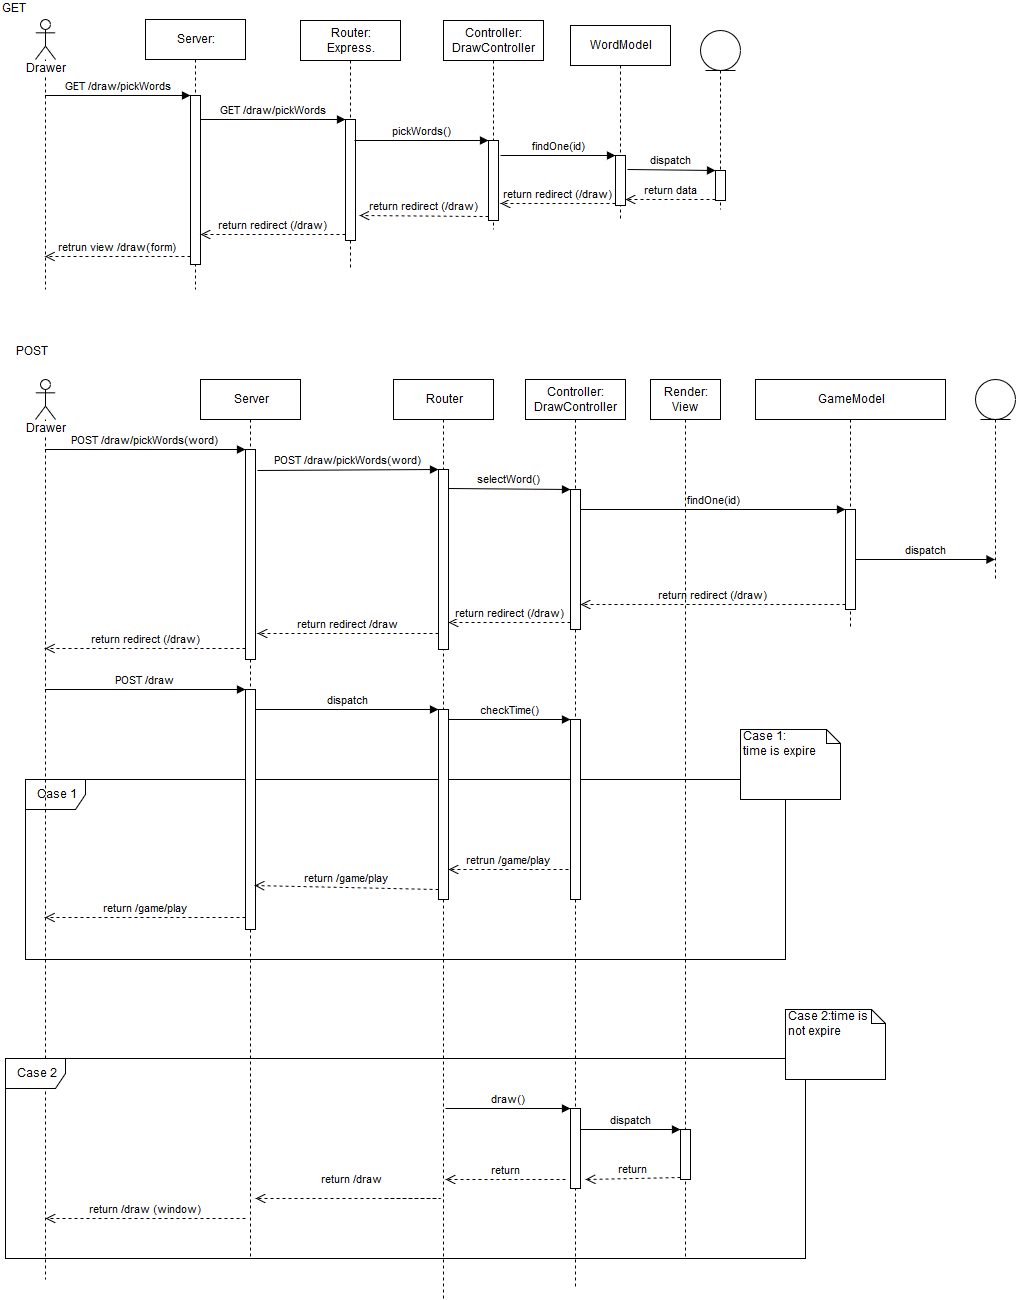

The diagram above was exported from draw.io. Its source (the exported page's mxGraphModel, read from the mxfile embedded in the PNG):
<mxGraphModel dx="1422" dy="793" grid="1" gridSize="10" guides="1" tooltips="1" connect="1" arrows="1" fold="1" page="1" pageScale="1" pageWidth="827" pageHeight="1169" math="0" shadow="0">
  <root>
    <mxCell id="0" />
    <mxCell id="1" parent="0" />
    <mxCell id="S9uG3G6kaWnJufTTHcFW-67" value="Case 1" style="shape=umlFrame;whiteSpace=wrap;html=1;" vertex="1" parent="1">
      <mxGeometry x="40" y="790" width="760" height="180" as="geometry" />
    </mxCell>
    <mxCell id="S9uG3G6kaWnJufTTHcFW-1" value="Drawer" style="shape=umlLifeline;participant=umlActor;perimeter=lifelinePerimeter;whiteSpace=wrap;html=1;container=1;collapsible=0;recursiveResize=0;verticalAlign=top;spacingTop=36;labelBackgroundColor=#ffffff;outlineConnect=0;" vertex="1" parent="1">
      <mxGeometry x="50" y="30" width="20" height="270" as="geometry" />
    </mxCell>
    <mxCell id="S9uG3G6kaWnJufTTHcFW-2" value="Server:" style="shape=umlLifeline;perimeter=lifelinePerimeter;whiteSpace=wrap;html=1;container=1;collapsible=0;recursiveResize=0;outlineConnect=0;" vertex="1" parent="1">
      <mxGeometry x="160" y="30" width="100" height="270" as="geometry" />
    </mxCell>
    <mxCell id="S9uG3G6kaWnJufTTHcFW-6" value="" style="html=1;points=[];perimeter=orthogonalPerimeter;" vertex="1" parent="S9uG3G6kaWnJufTTHcFW-2">
      <mxGeometry x="45" y="76" width="10" height="169" as="geometry" />
    </mxCell>
    <mxCell id="S9uG3G6kaWnJufTTHcFW-3" value="GET" style="text;html=1;resizable=0;points=[];autosize=1;align=left;verticalAlign=top;spacingTop=-4;" vertex="1" parent="1">
      <mxGeometry x="15" y="11" width="40" height="20" as="geometry" />
    </mxCell>
    <mxCell id="S9uG3G6kaWnJufTTHcFW-4" value="&lt;div&gt;Controller:&lt;/div&gt;&lt;div&gt;DrawController&lt;br&gt;&lt;/div&gt;" style="shape=umlLifeline;perimeter=lifelinePerimeter;whiteSpace=wrap;html=1;container=1;collapsible=0;recursiveResize=0;outlineConnect=0;" vertex="1" parent="1">
      <mxGeometry x="458" y="31" width="100" height="209" as="geometry" />
    </mxCell>
    <mxCell id="S9uG3G6kaWnJufTTHcFW-12" value="" style="html=1;points=[];perimeter=orthogonalPerimeter;" vertex="1" parent="S9uG3G6kaWnJufTTHcFW-4">
      <mxGeometry x="45" y="120" width="10" height="80" as="geometry" />
    </mxCell>
    <mxCell id="S9uG3G6kaWnJufTTHcFW-5" value="&lt;div&gt;Router:&lt;/div&gt;&lt;div&gt;Express.&lt;/div&gt;" style="shape=umlLifeline;perimeter=lifelinePerimeter;whiteSpace=wrap;html=1;container=1;collapsible=0;recursiveResize=0;outlineConnect=0;" vertex="1" parent="1">
      <mxGeometry x="315" y="31" width="100" height="249" as="geometry" />
    </mxCell>
    <mxCell id="S9uG3G6kaWnJufTTHcFW-9" value="" style="html=1;points=[];perimeter=orthogonalPerimeter;" vertex="1" parent="S9uG3G6kaWnJufTTHcFW-5">
      <mxGeometry x="45" y="99" width="10" height="121" as="geometry" />
    </mxCell>
    <mxCell id="S9uG3G6kaWnJufTTHcFW-8" value="retrun view /draw(form)" style="html=1;verticalAlign=bottom;endArrow=open;dashed=1;endSize=8;exitX=0;exitY=0.95;" edge="1" source="S9uG3G6kaWnJufTTHcFW-6" parent="1" target="S9uG3G6kaWnJufTTHcFW-1">
      <mxGeometry relative="1" as="geometry">
        <mxPoint x="85" y="177" as="targetPoint" />
      </mxGeometry>
    </mxCell>
    <mxCell id="S9uG3G6kaWnJufTTHcFW-7" value="GET /draw/pickWords" style="html=1;verticalAlign=bottom;endArrow=block;entryX=0;entryY=0;" edge="1" target="S9uG3G6kaWnJufTTHcFW-6" parent="1" source="S9uG3G6kaWnJufTTHcFW-1">
      <mxGeometry relative="1" as="geometry">
        <mxPoint x="85" y="101" as="sourcePoint" />
      </mxGeometry>
    </mxCell>
    <mxCell id="S9uG3G6kaWnJufTTHcFW-10" value="GET /draw/pickWords" style="html=1;verticalAlign=bottom;endArrow=block;entryX=0;entryY=0;" edge="1" target="S9uG3G6kaWnJufTTHcFW-9" parent="1" source="S9uG3G6kaWnJufTTHcFW-6">
      <mxGeometry relative="1" as="geometry">
        <mxPoint x="290" y="130" as="sourcePoint" />
      </mxGeometry>
    </mxCell>
    <mxCell id="S9uG3G6kaWnJufTTHcFW-11" value="return redirect (/draw)" style="html=1;verticalAlign=bottom;endArrow=open;dashed=1;endSize=8;exitX=0;exitY=0.95;" edge="1" source="S9uG3G6kaWnJufTTHcFW-9" parent="1" target="S9uG3G6kaWnJufTTHcFW-6">
      <mxGeometry relative="1" as="geometry">
        <mxPoint x="290" y="206" as="targetPoint" />
      </mxGeometry>
    </mxCell>
    <mxCell id="S9uG3G6kaWnJufTTHcFW-13" value="pickWords()" style="html=1;verticalAlign=bottom;endArrow=block;entryX=0;entryY=0;" edge="1" target="S9uG3G6kaWnJufTTHcFW-12" parent="1">
      <mxGeometry relative="1" as="geometry">
        <mxPoint x="369" y="151" as="sourcePoint" />
      </mxGeometry>
    </mxCell>
    <mxCell id="S9uG3G6kaWnJufTTHcFW-14" value="return redirect (/draw)" style="html=1;verticalAlign=bottom;endArrow=open;dashed=1;endSize=8;exitX=0;exitY=0.95;entryX=1.4;entryY=0.793;entryDx=0;entryDy=0;entryPerimeter=0;" edge="1" source="S9uG3G6kaWnJufTTHcFW-12" parent="1" target="S9uG3G6kaWnJufTTHcFW-9">
      <mxGeometry relative="1" as="geometry">
        <mxPoint x="369" y="229" as="targetPoint" />
      </mxGeometry>
    </mxCell>
    <mxCell id="S9uG3G6kaWnJufTTHcFW-15" value="WordModel" style="shape=umlLifeline;perimeter=lifelinePerimeter;whiteSpace=wrap;html=1;container=1;collapsible=0;recursiveResize=0;outlineConnect=0;" vertex="1" parent="1">
      <mxGeometry x="585" y="36" width="100" height="194" as="geometry" />
    </mxCell>
    <mxCell id="S9uG3G6kaWnJufTTHcFW-16" value="" style="html=1;points=[];perimeter=orthogonalPerimeter;" vertex="1" parent="S9uG3G6kaWnJufTTHcFW-15">
      <mxGeometry x="45" y="130" width="10" height="50" as="geometry" />
    </mxCell>
    <mxCell id="S9uG3G6kaWnJufTTHcFW-18" value="return redirect (/draw)" style="html=1;verticalAlign=bottom;endArrow=open;dashed=1;endSize=8;exitX=0;exitY=0.95;" edge="1" source="S9uG3G6kaWnJufTTHcFW-16" parent="1">
      <mxGeometry relative="1" as="geometry">
        <mxPoint x="515" y="214" as="targetPoint" />
      </mxGeometry>
    </mxCell>
    <mxCell id="S9uG3G6kaWnJufTTHcFW-17" value="findOne(id)" style="html=1;verticalAlign=bottom;endArrow=block;entryX=0;entryY=0;" edge="1" target="S9uG3G6kaWnJufTTHcFW-16" parent="1">
      <mxGeometry relative="1" as="geometry">
        <mxPoint x="515" y="166" as="sourcePoint" />
      </mxGeometry>
    </mxCell>
    <mxCell id="S9uG3G6kaWnJufTTHcFW-19" value="" style="shape=umlLifeline;participant=umlEntity;perimeter=lifelinePerimeter;whiteSpace=wrap;html=1;container=1;collapsible=0;recursiveResize=0;verticalAlign=top;spacingTop=36;labelBackgroundColor=#ffffff;outlineConnect=0;" vertex="1" parent="1">
      <mxGeometry x="715" y="41" width="40" height="179" as="geometry" />
    </mxCell>
    <mxCell id="S9uG3G6kaWnJufTTHcFW-20" value="" style="html=1;points=[];perimeter=orthogonalPerimeter;" vertex="1" parent="S9uG3G6kaWnJufTTHcFW-19">
      <mxGeometry x="15" y="140" width="10" height="30" as="geometry" />
    </mxCell>
    <mxCell id="S9uG3G6kaWnJufTTHcFW-22" value="return data" style="html=1;verticalAlign=bottom;endArrow=open;dashed=1;endSize=8;exitX=0;exitY=0.95;" edge="1" source="S9uG3G6kaWnJufTTHcFW-20" parent="1" target="S9uG3G6kaWnJufTTHcFW-16">
      <mxGeometry relative="1" as="geometry">
        <mxPoint x="660" y="236" as="targetPoint" />
      </mxGeometry>
    </mxCell>
    <mxCell id="S9uG3G6kaWnJufTTHcFW-21" value="dispatch" style="html=1;verticalAlign=bottom;endArrow=block;entryX=0;entryY=0;exitX=1.2;exitY=0.28;exitDx=0;exitDy=0;exitPerimeter=0;" edge="1" target="S9uG3G6kaWnJufTTHcFW-20" parent="1" source="S9uG3G6kaWnJufTTHcFW-16">
      <mxGeometry relative="1" as="geometry">
        <mxPoint x="660" y="160" as="sourcePoint" />
      </mxGeometry>
    </mxCell>
    <mxCell id="S9uG3G6kaWnJufTTHcFW-24" value="POST" style="text;html=1;resizable=0;points=[];autosize=1;align=left;verticalAlign=top;spacingTop=-4;" vertex="1" parent="1">
      <mxGeometry x="29" y="354" width="50" height="20" as="geometry" />
    </mxCell>
    <mxCell id="S9uG3G6kaWnJufTTHcFW-25" value="Drawer" style="shape=umlLifeline;participant=umlActor;perimeter=lifelinePerimeter;whiteSpace=wrap;html=1;container=1;collapsible=0;recursiveResize=0;verticalAlign=top;spacingTop=36;labelBackgroundColor=#ffffff;outlineConnect=0;" vertex="1" parent="1">
      <mxGeometry x="50" y="390" width="20" height="900" as="geometry" />
    </mxCell>
    <mxCell id="S9uG3G6kaWnJufTTHcFW-26" value="Server" style="shape=umlLifeline;perimeter=lifelinePerimeter;whiteSpace=wrap;html=1;container=1;collapsible=0;recursiveResize=0;outlineConnect=0;" vertex="1" parent="1">
      <mxGeometry x="215" y="390" width="100" height="880" as="geometry" />
    </mxCell>
    <mxCell id="S9uG3G6kaWnJufTTHcFW-27" value="" style="html=1;points=[];perimeter=orthogonalPerimeter;" vertex="1" parent="S9uG3G6kaWnJufTTHcFW-26">
      <mxGeometry x="45" y="70" width="10" height="210" as="geometry" />
    </mxCell>
    <mxCell id="S9uG3G6kaWnJufTTHcFW-50" value="" style="html=1;points=[];perimeter=orthogonalPerimeter;" vertex="1" parent="S9uG3G6kaWnJufTTHcFW-26">
      <mxGeometry x="45" y="310" width="10" height="240" as="geometry" />
    </mxCell>
    <mxCell id="S9uG3G6kaWnJufTTHcFW-28" value="POST /draw/pickWords(word)" style="html=1;verticalAlign=bottom;endArrow=block;entryX=0;entryY=0;" edge="1" target="S9uG3G6kaWnJufTTHcFW-27" parent="1" source="S9uG3G6kaWnJufTTHcFW-25">
      <mxGeometry relative="1" as="geometry">
        <mxPoint x="190" y="460" as="sourcePoint" />
      </mxGeometry>
    </mxCell>
    <mxCell id="S9uG3G6kaWnJufTTHcFW-29" value="return redirect (/draw)" style="html=1;verticalAlign=bottom;endArrow=open;dashed=1;endSize=8;exitX=0;exitY=0.95;" edge="1" source="S9uG3G6kaWnJufTTHcFW-27" parent="1" target="S9uG3G6kaWnJufTTHcFW-25">
      <mxGeometry relative="1" as="geometry">
        <mxPoint x="190" y="536" as="targetPoint" />
      </mxGeometry>
    </mxCell>
    <mxCell id="S9uG3G6kaWnJufTTHcFW-30" value="Router" style="shape=umlLifeline;perimeter=lifelinePerimeter;whiteSpace=wrap;html=1;container=1;collapsible=0;recursiveResize=0;outlineConnect=0;" vertex="1" parent="1">
      <mxGeometry x="408" y="390" width="100" height="920" as="geometry" />
    </mxCell>
    <mxCell id="S9uG3G6kaWnJufTTHcFW-31" value="" style="html=1;points=[];perimeter=orthogonalPerimeter;" vertex="1" parent="S9uG3G6kaWnJufTTHcFW-30">
      <mxGeometry x="45" y="90" width="10" height="180" as="geometry" />
    </mxCell>
    <mxCell id="S9uG3G6kaWnJufTTHcFW-53" value="" style="html=1;points=[];perimeter=orthogonalPerimeter;" vertex="1" parent="S9uG3G6kaWnJufTTHcFW-30">
      <mxGeometry x="45" y="330" width="10" height="190" as="geometry" />
    </mxCell>
    <mxCell id="S9uG3G6kaWnJufTTHcFW-33" value="return redirect /draw" style="html=1;verticalAlign=bottom;endArrow=open;dashed=1;endSize=8;exitX=0;exitY=0.911;exitDx=0;exitDy=0;exitPerimeter=0;" edge="1" source="S9uG3G6kaWnJufTTHcFW-31" parent="1">
      <mxGeometry relative="1" as="geometry">
        <mxPoint x="272" y="644" as="targetPoint" />
      </mxGeometry>
    </mxCell>
    <mxCell id="S9uG3G6kaWnJufTTHcFW-32" value="POST /draw/pickWords(word)" style="html=1;verticalAlign=bottom;endArrow=block;entryX=0;entryY=0;exitX=1.2;exitY=0.1;exitDx=0;exitDy=0;exitPerimeter=0;" edge="1" target="S9uG3G6kaWnJufTTHcFW-31" parent="1" source="S9uG3G6kaWnJufTTHcFW-27">
      <mxGeometry relative="1" as="geometry">
        <mxPoint x="445" y="515" as="sourcePoint" />
      </mxGeometry>
    </mxCell>
    <mxCell id="S9uG3G6kaWnJufTTHcFW-36" value="&lt;div&gt;Controller:&lt;/div&gt;&lt;div&gt;DrawController&lt;br&gt;&lt;/div&gt;" style="shape=umlLifeline;perimeter=lifelinePerimeter;whiteSpace=wrap;html=1;container=1;collapsible=0;recursiveResize=0;outlineConnect=0;" vertex="1" parent="1">
      <mxGeometry x="540" y="390" width="100" height="910" as="geometry" />
    </mxCell>
    <mxCell id="S9uG3G6kaWnJufTTHcFW-37" value="" style="html=1;points=[];perimeter=orthogonalPerimeter;" vertex="1" parent="S9uG3G6kaWnJufTTHcFW-36">
      <mxGeometry x="45" y="110" width="10" height="140" as="geometry" />
    </mxCell>
    <mxCell id="S9uG3G6kaWnJufTTHcFW-56" value="" style="html=1;points=[];perimeter=orthogonalPerimeter;" vertex="1" parent="S9uG3G6kaWnJufTTHcFW-36">
      <mxGeometry x="45" y="340" width="10" height="180" as="geometry" />
    </mxCell>
    <mxCell id="S9uG3G6kaWnJufTTHcFW-38" value="selectWord()" style="html=1;verticalAlign=bottom;endArrow=block;entryX=0;entryY=0;exitX=1;exitY=0.106;exitDx=0;exitDy=0;exitPerimeter=0;" edge="1" target="S9uG3G6kaWnJufTTHcFW-37" parent="1" source="S9uG3G6kaWnJufTTHcFW-31">
      <mxGeometry relative="1" as="geometry">
        <mxPoint x="515" y="525" as="sourcePoint" />
      </mxGeometry>
    </mxCell>
    <mxCell id="S9uG3G6kaWnJufTTHcFW-39" value="return redirect (/draw)" style="html=1;verticalAlign=bottom;endArrow=open;dashed=1;endSize=8;exitX=0;exitY=0.95;" edge="1" source="S9uG3G6kaWnJufTTHcFW-37" parent="1" target="S9uG3G6kaWnJufTTHcFW-31">
      <mxGeometry relative="1" as="geometry">
        <mxPoint x="515" y="601" as="targetPoint" />
      </mxGeometry>
    </mxCell>
    <mxCell id="S9uG3G6kaWnJufTTHcFW-41" value="GameModel" style="shape=umlLifeline;perimeter=lifelinePerimeter;whiteSpace=wrap;html=1;container=1;collapsible=0;recursiveResize=0;outlineConnect=0;" vertex="1" parent="1">
      <mxGeometry x="770" y="390" width="190" height="250" as="geometry" />
    </mxCell>
    <mxCell id="S9uG3G6kaWnJufTTHcFW-43" value="" style="html=1;points=[];perimeter=orthogonalPerimeter;" vertex="1" parent="S9uG3G6kaWnJufTTHcFW-41">
      <mxGeometry x="90" y="130" width="10" height="100" as="geometry" />
    </mxCell>
    <mxCell id="S9uG3G6kaWnJufTTHcFW-42" value="" style="shape=umlLifeline;participant=umlEntity;perimeter=lifelinePerimeter;whiteSpace=wrap;html=1;container=1;collapsible=0;recursiveResize=0;verticalAlign=top;spacingTop=36;labelBackgroundColor=#ffffff;outlineConnect=0;" vertex="1" parent="1">
      <mxGeometry x="990" y="390" width="40" height="200" as="geometry" />
    </mxCell>
    <mxCell id="S9uG3G6kaWnJufTTHcFW-44" value="findOne(id)" style="html=1;verticalAlign=bottom;endArrow=block;entryX=0;entryY=0;" edge="1" target="S9uG3G6kaWnJufTTHcFW-43" parent="1" source="S9uG3G6kaWnJufTTHcFW-37">
      <mxGeometry relative="1" as="geometry">
        <mxPoint x="610" y="520" as="sourcePoint" />
      </mxGeometry>
    </mxCell>
    <mxCell id="S9uG3G6kaWnJufTTHcFW-45" value="return redirect (/draw)" style="html=1;verticalAlign=bottom;endArrow=open;dashed=1;endSize=8;exitX=0;exitY=0.95;" edge="1" source="S9uG3G6kaWnJufTTHcFW-43" parent="1" target="S9uG3G6kaWnJufTTHcFW-37">
      <mxGeometry relative="1" as="geometry">
        <mxPoint x="640" y="596" as="targetPoint" />
      </mxGeometry>
    </mxCell>
    <mxCell id="S9uG3G6kaWnJufTTHcFW-48" value="dispatch" style="html=1;verticalAlign=bottom;endArrow=block;" edge="1" parent="1" source="S9uG3G6kaWnJufTTHcFW-43" target="S9uG3G6kaWnJufTTHcFW-42">
      <mxGeometry width="80" relative="1" as="geometry">
        <mxPoint x="740" y="535" as="sourcePoint" />
        <mxPoint x="790" y="530" as="targetPoint" />
      </mxGeometry>
    </mxCell>
    <mxCell id="S9uG3G6kaWnJufTTHcFW-51" value="POST /draw" style="html=1;verticalAlign=bottom;endArrow=block;entryX=0;entryY=0;" edge="1" target="S9uG3G6kaWnJufTTHcFW-50" parent="1" source="S9uG3G6kaWnJufTTHcFW-25">
      <mxGeometry relative="1" as="geometry">
        <mxPoint x="190" y="740" as="sourcePoint" />
      </mxGeometry>
    </mxCell>
    <mxCell id="S9uG3G6kaWnJufTTHcFW-52" value="return /game/play" style="html=1;verticalAlign=bottom;endArrow=open;dashed=1;endSize=8;exitX=0;exitY=0.95;" edge="1" source="S9uG3G6kaWnJufTTHcFW-50" parent="1" target="S9uG3G6kaWnJufTTHcFW-25">
      <mxGeometry relative="1" as="geometry">
        <mxPoint x="190" y="816" as="targetPoint" />
      </mxGeometry>
    </mxCell>
    <mxCell id="S9uG3G6kaWnJufTTHcFW-54" value="dispatch" style="html=1;verticalAlign=bottom;endArrow=block;entryX=0;entryY=0;" edge="1" target="S9uG3G6kaWnJufTTHcFW-53" parent="1" source="S9uG3G6kaWnJufTTHcFW-50">
      <mxGeometry relative="1" as="geometry">
        <mxPoint x="383" y="720" as="sourcePoint" />
      </mxGeometry>
    </mxCell>
    <mxCell id="S9uG3G6kaWnJufTTHcFW-55" value="return /game/play" style="html=1;verticalAlign=bottom;endArrow=open;dashed=1;endSize=8;exitX=0;exitY=0.95;entryX=0.9;entryY=0.817;entryDx=0;entryDy=0;entryPerimeter=0;" edge="1" source="S9uG3G6kaWnJufTTHcFW-53" parent="1" target="S9uG3G6kaWnJufTTHcFW-50">
      <mxGeometry relative="1" as="geometry">
        <mxPoint x="383" y="796" as="targetPoint" />
      </mxGeometry>
    </mxCell>
    <mxCell id="S9uG3G6kaWnJufTTHcFW-57" value="checkTime()" style="html=1;verticalAlign=bottom;endArrow=block;entryX=0;entryY=0;" edge="1" target="S9uG3G6kaWnJufTTHcFW-56" parent="1" source="S9uG3G6kaWnJufTTHcFW-53">
      <mxGeometry relative="1" as="geometry">
        <mxPoint x="515" y="730" as="sourcePoint" />
      </mxGeometry>
    </mxCell>
    <mxCell id="S9uG3G6kaWnJufTTHcFW-58" value="retrun /game/play" style="html=1;verticalAlign=bottom;endArrow=open;dashed=1;endSize=8;" edge="1" parent="1" target="S9uG3G6kaWnJufTTHcFW-53">
      <mxGeometry relative="1" as="geometry">
        <mxPoint x="515" y="806" as="targetPoint" />
        <mxPoint x="583" y="880" as="sourcePoint" />
        <Array as="points">
          <mxPoint x="510" y="880" />
        </Array>
      </mxGeometry>
    </mxCell>
    <mxCell id="S9uG3G6kaWnJufTTHcFW-66" value="&lt;div&gt;Render:&lt;/div&gt;&lt;div&gt;View&lt;br&gt;&lt;/div&gt;" style="shape=umlLifeline;perimeter=lifelinePerimeter;whiteSpace=wrap;html=1;container=1;collapsible=0;recursiveResize=0;outlineConnect=0;" vertex="1" parent="1">
      <mxGeometry x="665" y="390" width="70" height="880" as="geometry" />
    </mxCell>
    <mxCell id="S9uG3G6kaWnJufTTHcFW-68" value="Case 1:&lt;br&gt;time is expire" style="shape=note;whiteSpace=wrap;html=1;size=14;verticalAlign=top;align=left;spacingTop=-6;" vertex="1" parent="1">
      <mxGeometry x="755" y="740" width="100" height="70" as="geometry" />
    </mxCell>
    <mxCell id="S9uG3G6kaWnJufTTHcFW-69" value="Case 2" style="shape=umlFrame;whiteSpace=wrap;html=1;" vertex="1" parent="1">
      <mxGeometry x="20" y="1069" width="800" height="200" as="geometry" />
    </mxCell>
    <mxCell id="S9uG3G6kaWnJufTTHcFW-70" value="&lt;div&gt;Case 2:time is not expire&lt;br&gt;&lt;/div&gt;" style="shape=note;whiteSpace=wrap;html=1;size=14;verticalAlign=top;align=left;spacingTop=-6;" vertex="1" parent="1">
      <mxGeometry x="800" y="1020" width="100" height="70" as="geometry" />
    </mxCell>
    <mxCell id="S9uG3G6kaWnJufTTHcFW-71" value="" style="html=1;points=[];perimeter=orthogonalPerimeter;" vertex="1" parent="1">
      <mxGeometry x="585" y="1119" width="10" height="80" as="geometry" />
    </mxCell>
    <mxCell id="S9uG3G6kaWnJufTTHcFW-72" value="draw()" style="html=1;verticalAlign=bottom;endArrow=block;entryX=0;entryY=0;exitX=0.55;exitY=0.25;exitDx=0;exitDy=0;exitPerimeter=0;" edge="1" target="S9uG3G6kaWnJufTTHcFW-71" parent="1" source="S9uG3G6kaWnJufTTHcFW-69">
      <mxGeometry relative="1" as="geometry">
        <mxPoint x="515" y="1119" as="sourcePoint" />
      </mxGeometry>
    </mxCell>
    <mxCell id="S9uG3G6kaWnJufTTHcFW-80" value="return /draw" style="html=1;verticalAlign=bottom;endArrow=open;dashed=1;endSize=8;entryX=0.313;entryY=0.7;entryDx=0;entryDy=0;entryPerimeter=0;" edge="1" parent="1" target="S9uG3G6kaWnJufTTHcFW-69">
      <mxGeometry x="0.2308" y="-10" relative="1" as="geometry">
        <mxPoint x="400" y="1209" as="sourcePoint" />
        <mxPoint x="320" y="1209" as="targetPoint" />
        <Array as="points">
          <mxPoint x="460" y="1209" />
          <mxPoint x="360" y="1209" />
        </Array>
        <mxPoint as="offset" />
      </mxGeometry>
    </mxCell>
    <mxCell id="S9uG3G6kaWnJufTTHcFW-82" value="return /draw (window)" style="html=1;verticalAlign=bottom;endArrow=open;dashed=1;endSize=8;" edge="1" parent="1">
      <mxGeometry relative="1" as="geometry">
        <mxPoint x="260" y="1229" as="sourcePoint" />
        <mxPoint x="60" y="1229" as="targetPoint" />
      </mxGeometry>
    </mxCell>
    <mxCell id="S9uG3G6kaWnJufTTHcFW-92" value="" style="html=1;points=[];perimeter=orthogonalPerimeter;" vertex="1" parent="1">
      <mxGeometry x="695" y="1140" width="10" height="50" as="geometry" />
    </mxCell>
    <mxCell id="S9uG3G6kaWnJufTTHcFW-93" value="dispatch" style="html=1;verticalAlign=bottom;endArrow=block;entryX=0;entryY=0;" edge="1" target="S9uG3G6kaWnJufTTHcFW-92" parent="1" source="S9uG3G6kaWnJufTTHcFW-71">
      <mxGeometry relative="1" as="geometry">
        <mxPoint x="625" y="1119" as="sourcePoint" />
      </mxGeometry>
    </mxCell>
    <mxCell id="S9uG3G6kaWnJufTTHcFW-94" value="return" style="html=1;verticalAlign=bottom;endArrow=open;dashed=1;endSize=8;exitX=0;exitY=0.95;" edge="1" source="S9uG3G6kaWnJufTTHcFW-92" parent="1">
      <mxGeometry relative="1" as="geometry">
        <mxPoint x="600" y="1190" as="targetPoint" />
      </mxGeometry>
    </mxCell>
    <mxCell id="S9uG3G6kaWnJufTTHcFW-96" value="return" style="html=1;verticalAlign=bottom;endArrow=open;dashed=1;endSize=8;entryX=0.55;entryY=0.605;entryDx=0;entryDy=0;entryPerimeter=0;" edge="1" parent="1" target="S9uG3G6kaWnJufTTHcFW-69">
      <mxGeometry relative="1" as="geometry">
        <mxPoint x="580" y="1190" as="sourcePoint" />
        <mxPoint x="500" y="1190" as="targetPoint" />
      </mxGeometry>
    </mxCell>
  </root>
</mxGraphModel>